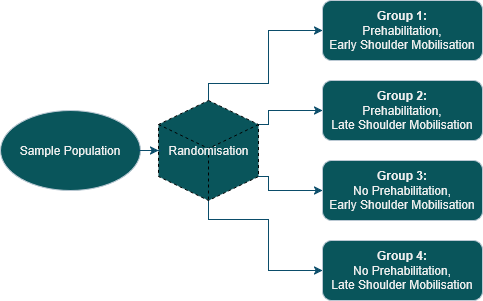

The diagram above was exported from draw.io. Its source (the exported page's mxGraphModel, read from the mxfile embedded in the PNG):
<mxGraphModel dx="1613" dy="746" grid="0" gridSize="10" guides="1" tooltips="1" connect="1" arrows="1" fold="1" page="0" pageScale="1" pageWidth="827" pageHeight="1169" background="none" math="0" shadow="0">
  <root>
    <mxCell id="0" />
    <mxCell id="1" parent="0" />
    <mxCell id="7tN1BS-oZ_dr2Igo6W8G-2" value="Sample Population" style="ellipse;whiteSpace=wrap;html=1;flipV=0;direction=east;labelBackgroundColor=none;fillColor=#09555B;strokeColor=#BAC8D3;fontColor=#EEEEEE;" parent="1" vertex="1">
      <mxGeometry x="-102" y="160" width="140" height="80" as="geometry" />
    </mxCell>
    <mxCell id="89htH19U-hKeKNyOkoJJ-1" value="" style="group;labelBackgroundColor=none;fontColor=#EEEEEE;" parent="1" connectable="0" vertex="1">
      <mxGeometry x="220" y="50" width="160" height="300" as="geometry" />
    </mxCell>
    <mxCell id="7tN1BS-oZ_dr2Igo6W8G-3" value="&lt;b&gt;Group 1:&lt;/b&gt;&lt;div&gt;Prehabilitation,&lt;/div&gt;&lt;div&gt;Early Shoulder Mobilisation&lt;/div&gt;" style="rounded=1;whiteSpace=wrap;html=1;flipV=0;labelBackgroundColor=none;fillColor=#09555B;strokeColor=#BAC8D3;fontColor=#EEEEEE;" parent="89htH19U-hKeKNyOkoJJ-1" vertex="1">
      <mxGeometry width="160" height="60" as="geometry" />
    </mxCell>
    <mxCell id="7tN1BS-oZ_dr2Igo6W8G-4" value="&lt;b&gt;Group 3:&lt;/b&gt;&lt;div&gt;No Prehabilitation,&lt;/div&gt;&lt;div&gt;Early Shoulder Mobilisation&lt;/div&gt;" style="rounded=1;whiteSpace=wrap;html=1;flipV=0;direction=east;labelBackgroundColor=none;fillColor=#09555B;strokeColor=#BAC8D3;fontColor=#EEEEEE;" parent="89htH19U-hKeKNyOkoJJ-1" vertex="1">
      <mxGeometry y="160" width="160" height="60" as="geometry" />
    </mxCell>
    <mxCell id="7tN1BS-oZ_dr2Igo6W8G-5" value="&lt;b&gt;Group 4:&lt;/b&gt;&lt;div&gt;No Prehabilitation,&lt;/div&gt;&lt;div&gt;Late Shoulder Mobilisation&lt;/div&gt;" style="rounded=1;whiteSpace=wrap;html=1;flipV=0;direction=east;labelBackgroundColor=none;fillColor=#09555B;strokeColor=#BAC8D3;fontColor=#EEEEEE;" parent="89htH19U-hKeKNyOkoJJ-1" vertex="1">
      <mxGeometry y="240" width="160" height="60" as="geometry" />
    </mxCell>
    <mxCell id="7tN1BS-oZ_dr2Igo6W8G-6" value="&lt;b&gt;Group 2:&lt;/b&gt;&lt;div&gt;Prehabilitation,&lt;/div&gt;&lt;div&gt;Late Shoulder Mobilisation&lt;/div&gt;" style="rounded=1;whiteSpace=wrap;html=1;flipV=0;direction=east;labelBackgroundColor=none;fillColor=#09555B;strokeColor=#BAC8D3;fontColor=#EEEEEE;" parent="89htH19U-hKeKNyOkoJJ-1" vertex="1">
      <mxGeometry y="80" width="160" height="60" as="geometry" />
    </mxCell>
    <mxCell id="89htH19U-hKeKNyOkoJJ-3" style="edgeStyle=orthogonalEdgeStyle;rounded=0;orthogonalLoop=1;jettySize=auto;html=1;entryX=0;entryY=0.5;entryDx=0;entryDy=0;strokeColor=#0B4D6A;" parent="1" source="89htH19U-hKeKNyOkoJJ-2" target="7tN1BS-oZ_dr2Igo6W8G-3" edge="1">
      <mxGeometry relative="1" as="geometry">
        <Array as="points">
          <mxPoint x="106" y="133" />
          <mxPoint x="166" y="133" />
          <mxPoint x="166" y="80" />
        </Array>
      </mxGeometry>
    </mxCell>
    <mxCell id="89htH19U-hKeKNyOkoJJ-4" style="edgeStyle=orthogonalEdgeStyle;rounded=0;orthogonalLoop=1;jettySize=auto;html=1;entryX=0;entryY=0.5;entryDx=0;entryDy=0;strokeColor=#0B4D6A;" parent="1" source="89htH19U-hKeKNyOkoJJ-2" target="7tN1BS-oZ_dr2Igo6W8G-6" edge="1">
      <mxGeometry relative="1" as="geometry">
        <Array as="points">
          <mxPoint x="166" y="174" />
          <mxPoint x="166" y="160" />
        </Array>
      </mxGeometry>
    </mxCell>
    <mxCell id="89htH19U-hKeKNyOkoJJ-6" style="edgeStyle=orthogonalEdgeStyle;rounded=0;orthogonalLoop=1;jettySize=auto;html=1;entryX=0;entryY=0.5;entryDx=0;entryDy=0;strokeColor=#0B4D6A;" parent="1" source="89htH19U-hKeKNyOkoJJ-2" target="7tN1BS-oZ_dr2Igo6W8G-4" edge="1">
      <mxGeometry relative="1" as="geometry">
        <Array as="points">
          <mxPoint x="166" y="226" />
          <mxPoint x="166" y="240" />
        </Array>
      </mxGeometry>
    </mxCell>
    <mxCell id="89htH19U-hKeKNyOkoJJ-7" style="edgeStyle=orthogonalEdgeStyle;rounded=0;orthogonalLoop=1;jettySize=auto;html=1;entryX=0;entryY=0.5;entryDx=0;entryDy=0;strokeColor=#0B4D6A;" parent="1" source="89htH19U-hKeKNyOkoJJ-2" target="7tN1BS-oZ_dr2Igo6W8G-5" edge="1">
      <mxGeometry relative="1" as="geometry">
        <Array as="points">
          <mxPoint x="106" y="269" />
          <mxPoint x="166" y="269" />
          <mxPoint x="166" y="320" />
        </Array>
      </mxGeometry>
    </mxCell>
    <mxCell id="89htH19U-hKeKNyOkoJJ-2" value="Randomisation" style="html=1;shape=mxgraph.basic.isocube;isoAngle=15;labelBackgroundColor=none;fillColor=#09555B;strokeColor=default;fontColor=#EEEEEE;dashed=1;" parent="1" vertex="1">
      <mxGeometry x="56" y="150" width="100" height="100" as="geometry" />
    </mxCell>
    <mxCell id="89htH19U-hKeKNyOkoJJ-8" style="edgeStyle=orthogonalEdgeStyle;rounded=0;orthogonalLoop=1;jettySize=auto;html=1;entryX=0;entryY=0.5;entryDx=0;entryDy=0;entryPerimeter=0;strokeColor=#0B4D6A;" parent="1" source="7tN1BS-oZ_dr2Igo6W8G-2" target="89htH19U-hKeKNyOkoJJ-2" edge="1">
      <mxGeometry relative="1" as="geometry" />
    </mxCell>
  </root>
</mxGraphModel>